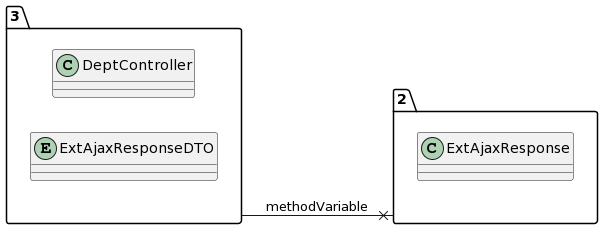

The diagram above was rendered by PlantUML. Its source (embedded in the PNG):
@startuml
allow_mixing
left to right direction
package "3"{
class DeptController
entity ExtAjaxResponseDTO

}
package "2"{
class ExtAjaxResponse

}
"3" --x "2":methodVariable
@enduml